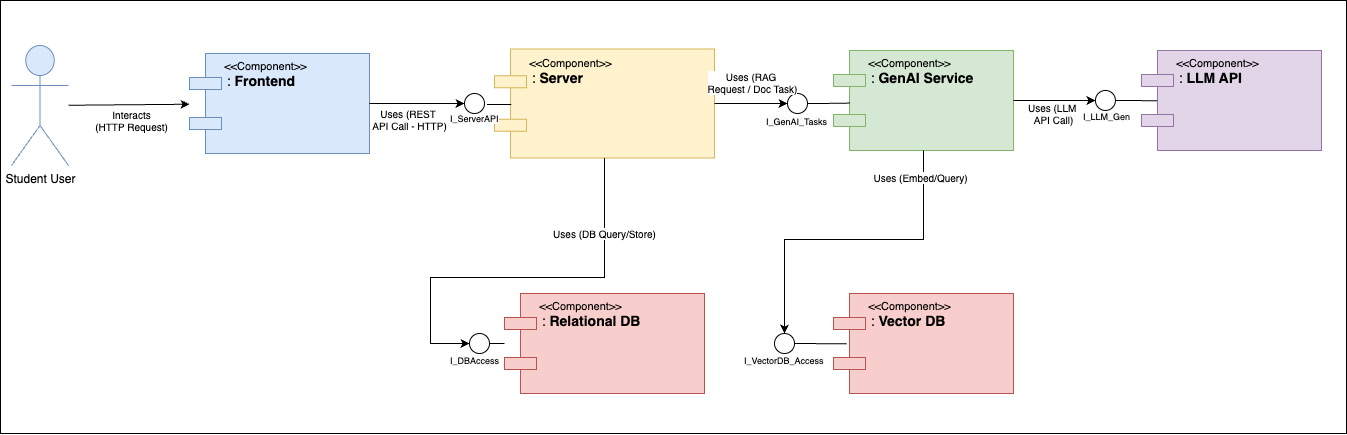

The diagram above was exported from draw.io. Its source (the exported page's mxGraphModel, read from the mxfile embedded in the PNG):
<mxGraphModel dx="1563" dy="1473" grid="0" gridSize="10" guides="1" tooltips="1" connect="1" arrows="1" fold="1" page="1" pageScale="1" pageWidth="850" pageHeight="1100" math="0" shadow="0">
  <root>
    <mxCell id="0" />
    <mxCell id="1" parent="0" />
    <mxCell id="EqkIUstCXfW3UN8TAj6S-1" value="" style="rounded=0;whiteSpace=wrap;html=1;" vertex="1" parent="1">
      <mxGeometry y="327" width="1346" height="433" as="geometry" />
    </mxCell>
    <mxCell id="UZV6XDbANI2AXiicOF9i-1" value="Student User" style="shape=umlActor;verticalLabelPosition=bottom;verticalAlign=top;html=1;outlineConnect=0;fillColor=#dae8fc;strokeColor=#6c8ebf;" vertex="1" parent="1">
      <mxGeometry x="11" y="372" width="57" height="120" as="geometry" />
    </mxCell>
    <mxCell id="UZV6XDbANI2AXiicOF9i-2" value="&amp;nbsp; &amp;nbsp;&amp;lt;&amp;lt;Component&amp;gt;&amp;gt;&lt;div style=&quot;text-align: right; margin-right: 4px;&quot;&gt;&lt;/div&gt;&lt;div&gt;&lt;font style=&quot;font-size: 14px;&quot;&gt;&amp;nbsp; &amp;nbsp;: &lt;b style=&quot;&quot;&gt;Frontend&lt;/b&gt;&lt;/font&gt;&lt;/div&gt;" style="shape=component;whiteSpace=wrap;html=1;align=left;spacingLeft=24;fillColor=#dae8fc;strokeColor=#6c8ebf;verticalAlign=top;fontSize=11;" vertex="1" parent="1">
      <mxGeometry x="189" y="380" width="180" height="100" as="geometry" />
    </mxCell>
    <mxCell id="UZV6XDbANI2AXiicOF9i-3" value="&lt;span style=&quot;color: rgb(0, 0, 0); font-size: 11px;&quot;&gt;&amp;nbsp; &amp;nbsp;&amp;lt;&amp;lt;Component&amp;gt;&amp;gt;&lt;/span&gt;&lt;div style=&quot;scrollbar-color: light-dark(#e2e2e2, #4b4b4b)&lt;br/&gt;&#09;&#09;&#09;&#09;&#09;light-dark(#fbfbfb, var(--dark-panel-color)); font-size: 11px; text-align: right; margin-right: 4px;&quot;&gt;&lt;/div&gt;&lt;div style=&quot;scrollbar-color: light-dark(#e2e2e2, #4b4b4b)&lt;br/&gt;&#09;&#09;&#09;&#09;&#09;light-dark(#fbfbfb, var(--dark-panel-color)); font-size: 11px;&quot;&gt;&lt;font style=&quot;scrollbar-color: light-dark(#e2e2e2, #4b4b4b)&lt;br/&gt;&#09;&#09;&#09;&#09;&#09;light-dark(#fbfbfb, var(--dark-panel-color)); font-size: 14px;&quot;&gt;&amp;nbsp; &amp;nbsp;:&amp;nbsp;&lt;b style=&quot;scrollbar-color: light-dark(#e2e2e2, #4b4b4b)&lt;br/&gt;&#09;&#09;&#09;&#09;&#09;light-dark(#fbfbfb, var(--dark-panel-color));&quot;&gt;Server&lt;/b&gt;&lt;/font&gt;&lt;/div&gt;&lt;div style=&quot;text-align: right; margin-right: 4px;&quot;&gt;&lt;/div&gt;" style="shape=component;whiteSpace=wrap;html=1;align=left;spacingLeft=24;fillColor=#fff2cc;strokeColor=#d6b656;verticalAlign=top;fontSize=12;" vertex="1" parent="1">
      <mxGeometry x="494" y="375.5" width="220" height="109" as="geometry" />
    </mxCell>
    <mxCell id="UZV6XDbANI2AXiicOF9i-9" value="&lt;span style=&quot;color: rgb(0, 0, 0);&quot;&gt;&amp;nbsp; &amp;nbsp;&amp;lt;&amp;lt;Component&amp;gt;&amp;gt;&lt;/span&gt;&lt;div style=&quot;scrollbar-color: light-dark(#e2e2e2, #4b4b4b)&lt;br/&gt;&#09;&#09;&#09;&#09;&#09;light-dark(#fbfbfb, var(--dark-panel-color)); text-align: right; margin-right: 4px;&quot;&gt;&lt;/div&gt;&lt;div style=&quot;scrollbar-color: light-dark(#e2e2e2, #4b4b4b)&lt;br/&gt;&#09;&#09;&#09;&#09;&#09;light-dark(#fbfbfb, var(--dark-panel-color));&quot;&gt;&lt;font style=&quot;scrollbar-color: light-dark(#e2e2e2, #4b4b4b)&lt;br/&gt;&#09;&#09;&#09;&#09;&#09;light-dark(#fbfbfb, var(--dark-panel-color)); font-size: 14px;&quot;&gt;&amp;nbsp; &amp;nbsp;:&amp;nbsp;&lt;b style=&quot;scrollbar-color: light-dark(#e2e2e2, #4b4b4b)&lt;br/&gt;&#09;&#09;&#09;&#09;&#09;light-dark(#fbfbfb, var(--dark-panel-color));&quot;&gt;GenAI Service&lt;/b&gt;&lt;/font&gt;&lt;/div&gt;&lt;div style=&quot;text-align: right; margin-right: 4px;&quot;&gt;&lt;/div&gt;" style="shape=component;whiteSpace=wrap;html=1;align=left;spacingLeft=24;fillColor=#d5e8d4;strokeColor=#82b366;verticalAlign=top;fontSize=11;" vertex="1" parent="1">
      <mxGeometry x="833" y="376.97" width="180" height="100" as="geometry" />
    </mxCell>
    <mxCell id="UZV6XDbANI2AXiicOF9i-10" value="&lt;span style=&quot;color: rgb(0, 0, 0);&quot;&gt;&amp;nbsp; &amp;nbsp;&amp;lt;&amp;lt;Component&amp;gt;&amp;gt;&lt;/span&gt;&lt;div style=&quot;scrollbar-color: light-dark(#e2e2e2, #4b4b4b)&lt;br/&gt;&#09;&#09;&#09;&#09;&#09;light-dark(#fbfbfb, var(--dark-panel-color)); text-align: right; margin-right: 4px;&quot;&gt;&lt;/div&gt;&lt;div style=&quot;scrollbar-color: light-dark(#e2e2e2, #4b4b4b)&lt;br/&gt;&#09;&#09;&#09;&#09;&#09;light-dark(#fbfbfb, var(--dark-panel-color));&quot;&gt;&lt;font style=&quot;scrollbar-color: light-dark(#e2e2e2, #4b4b4b)&lt;br/&gt;&#09;&#09;&#09;&#09;&#09;light-dark(#fbfbfb, var(--dark-panel-color)); font-size: 14px;&quot;&gt;&amp;nbsp; &amp;nbsp;:&amp;nbsp;&lt;b style=&quot;scrollbar-color: light-dark(#e2e2e2, #4b4b4b)&lt;br/&gt;&#09;&#09;&#09;&#09;&#09;light-dark(#fbfbfb, var(--dark-panel-color));&quot;&gt;Relational DB&lt;/b&gt;&lt;/font&gt;&lt;/div&gt;&lt;div style=&quot;text-align: right; margin-right: 4px;&quot;&gt;&lt;/div&gt;" style="shape=component;whiteSpace=wrap;html=1;align=left;spacingLeft=24;fillColor=#f8cecc;strokeColor=#b85450;verticalAlign=top;fontSize=11;" vertex="1" parent="1">
      <mxGeometry x="504" y="620" width="200" height="100" as="geometry" />
    </mxCell>
    <mxCell id="UZV6XDbANI2AXiicOF9i-11" value="&lt;span style=&quot;color: rgb(0, 0, 0);&quot;&gt;&amp;nbsp; &amp;nbsp;&amp;lt;&amp;lt;Component&amp;gt;&amp;gt;&lt;/span&gt;&lt;div style=&quot;scrollbar-color: light-dark(#e2e2e2, #4b4b4b)&lt;br/&gt;&#09;&#09;&#09;&#09;&#09;light-dark(#fbfbfb, var(--dark-panel-color)); text-align: right; margin-right: 4px;&quot;&gt;&lt;/div&gt;&lt;div style=&quot;scrollbar-color: light-dark(#e2e2e2, #4b4b4b)&lt;br/&gt;&#09;&#09;&#09;&#09;&#09;light-dark(#fbfbfb, var(--dark-panel-color));&quot;&gt;&lt;font style=&quot;scrollbar-color: light-dark(#e2e2e2, #4b4b4b)&lt;br/&gt;&#09;&#09;&#09;&#09;&#09;light-dark(#fbfbfb, var(--dark-panel-color)); font-size: 14px;&quot;&gt;&amp;nbsp; &amp;nbsp;:&amp;nbsp;&lt;b style=&quot;scrollbar-color: light-dark(#e2e2e2, #4b4b4b)&lt;br/&gt;&#09;&#09;&#09;&#09;&#09;light-dark(#fbfbfb, var(--dark-panel-color));&quot;&gt;Vector DB&lt;/b&gt;&lt;/font&gt;&lt;/div&gt;&lt;div style=&quot;text-align: right; margin-right: 4px;&quot;&gt;&lt;/div&gt;" style="shape=component;whiteSpace=wrap;html=1;align=left;spacingLeft=24;fillColor=#f8cecc;strokeColor=#b85450;verticalAlign=top;fontSize=11;" vertex="1" parent="1">
      <mxGeometry x="833" y="620" width="180" height="100" as="geometry" />
    </mxCell>
    <mxCell id="UZV6XDbANI2AXiicOF9i-12" value="&lt;span style=&quot;color: rgb(0, 0, 0);&quot;&gt;&amp;nbsp; &amp;nbsp;&amp;lt;&amp;lt;Component&amp;gt;&amp;gt;&lt;/span&gt;&lt;div style=&quot;scrollbar-color: light-dark(#e2e2e2, #4b4b4b)&lt;br/&gt;&#09;&#09;&#09;&#09;&#09;light-dark(#fbfbfb, var(--dark-panel-color)); text-align: right; margin-right: 4px;&quot;&gt;&lt;/div&gt;&lt;div style=&quot;scrollbar-color: light-dark(#e2e2e2, #4b4b4b)&lt;br/&gt;&#09;&#09;&#09;&#09;&#09;light-dark(#fbfbfb, var(--dark-panel-color));&quot;&gt;&lt;font style=&quot;scrollbar-color: light-dark(#e2e2e2, #4b4b4b)&lt;br/&gt;&#09;&#09;&#09;&#09;&#09;light-dark(#fbfbfb, var(--dark-panel-color)); font-size: 14px;&quot;&gt;&amp;nbsp; &amp;nbsp;:&amp;nbsp;&lt;b style=&quot;scrollbar-color: light-dark(#e2e2e2, #4b4b4b)&lt;br/&gt;&#09;&#09;&#09;&#09;&#09;light-dark(#fbfbfb, var(--dark-panel-color));&quot;&gt;LLM API&lt;/b&gt;&lt;/font&gt;&lt;/div&gt;&lt;div style=&quot;text-align: right; margin-right: 4px;&quot;&gt;&lt;/div&gt;" style="shape=component;whiteSpace=wrap;html=1;align=left;spacingLeft=24;fillColor=#e1d5e7;strokeColor=#9673a6;verticalAlign=top;fontSize=11;" vertex="1" parent="1">
      <mxGeometry x="1141" y="376.97" width="180" height="100" as="geometry" />
    </mxCell>
    <mxCell id="UZV6XDbANI2AXiicOF9i-13" value="" style="shape=ellipse;perimeter=ellipsePerimeter;whiteSpace=wrap;html=1;align=center;aspect=fixed;fontSize=9;fillColor=#FFFFFF;strokeColor=#000000;width=20;height=20;" vertex="1" parent="1">
      <mxGeometry x="464" y="420" width="20" height="20" as="geometry" />
    </mxCell>
    <mxCell id="UZV6XDbANI2AXiicOF9i-14" value="" style="shape=ellipse;perimeter=ellipsePerimeter;whiteSpace=wrap;html=1;align=center;aspect=fixed;fontSize=9;fillColor=#FFFFFF;strokeColor=#000000;width=20;height=20;" vertex="1" parent="1">
      <mxGeometry x="469" y="660" width="20" height="20" as="geometry" />
    </mxCell>
    <mxCell id="UZV6XDbANI2AXiicOF9i-15" value="" style="shape=ellipse;perimeter=ellipsePerimeter;whiteSpace=wrap;html=1;align=center;aspect=fixed;fontSize=9;fillColor=#FFFFFF;strokeColor=#000000;width=20;height=20;" vertex="1" parent="1">
      <mxGeometry x="787" y="420" width="20" height="20" as="geometry" />
    </mxCell>
    <mxCell id="UZV6XDbANI2AXiicOF9i-16" value="" style="shape=ellipse;perimeter=ellipsePerimeter;whiteSpace=wrap;html=1;align=center;aspect=fixed;fontSize=9;fillColor=#FFFFFF;strokeColor=#000000;width=20;height=20;" vertex="1" parent="1">
      <mxGeometry x="774" y="660" width="20" height="20" as="geometry" />
    </mxCell>
    <mxCell id="UZV6XDbANI2AXiicOF9i-17" value="" style="shape=ellipse;perimeter=ellipsePerimeter;whiteSpace=wrap;html=1;align=center;aspect=fixed;fontSize=9;fillColor=#FFFFFF;strokeColor=#000000;width=20;height=20;" vertex="1" parent="1">
      <mxGeometry x="1094.94" y="416.97" width="20" height="20" as="geometry" />
    </mxCell>
    <mxCell id="UZV6XDbANI2AXiicOF9i-18" value="Interacts&lt;div&gt;(HTTP Request)&lt;/div&gt;" style="endArrow=classic;html=1;rounded=0;fontSize=10;" edge="1" parent="1" source="UZV6XDbANI2AXiicOF9i-1" target="UZV6XDbANI2AXiicOF9i-2">
      <mxGeometry x="0.0176" y="-16" width="50" height="50" relative="1" as="geometry">
        <mxPoint x="150" y="430" as="sourcePoint" />
        <mxPoint x="190" y="430" as="targetPoint" />
        <mxPoint as="offset" />
      </mxGeometry>
    </mxCell>
    <mxCell id="UZV6XDbANI2AXiicOF9i-19" value="Uses (REST&amp;nbsp;&lt;div&gt;API Call - HTTP)&lt;/div&gt;" style="endArrow=classic;html=1;rounded=0;entryX=0;entryY=0.5;entryDx=0;entryDy=0;exitX=1;exitY=0.5;exitDx=0;exitDy=0;fontSize=10;" edge="1" parent="1" source="UZV6XDbANI2AXiicOF9i-2" target="UZV6XDbANI2AXiicOF9i-13">
      <mxGeometry x="-0.1579" y="-16" width="50" height="50" relative="1" as="geometry">
        <mxPoint x="390" y="430" as="sourcePoint" />
        <mxPoint x="400" y="430" as="targetPoint" />
        <mxPoint as="offset" />
      </mxGeometry>
    </mxCell>
    <mxCell id="UZV6XDbANI2AXiicOF9i-20" value="Uses (DB Query/Store)" style="endArrow=classic;html=1;rounded=0;exitX=0.5;exitY=1;exitDx=0;exitDy=0;entryX=0;entryY=0.5;entryDx=0;entryDy=0;fontSize=10;edgeStyle=orthogonalEdgeStyle;" edge="1" parent="1" source="UZV6XDbANI2AXiicOF9i-3" target="UZV6XDbANI2AXiicOF9i-14">
      <mxGeometry x="-0.6279" width="50" height="50" relative="1" as="geometry">
        <mxPoint x="550" y="590" as="sourcePoint" />
        <mxPoint x="430" y="670" as="targetPoint" />
        <Array as="points">
          <mxPoint x="604" y="604" />
          <mxPoint x="430" y="604" />
          <mxPoint x="430" y="670" />
        </Array>
        <mxPoint as="offset" />
      </mxGeometry>
    </mxCell>
    <mxCell id="UZV6XDbANI2AXiicOF9i-21" value="Uses (RAG&amp;nbsp;&lt;div&gt;Request / Doc Task)&lt;/div&gt;" style="endArrow=classic;html=1;rounded=0;exitX=1;exitY=0.5;exitDx=0;exitDy=0;entryX=0;entryY=0.5;entryDx=0;entryDy=0;fontSize=10;edgeStyle=orthogonalEdgeStyle;" edge="1" parent="1" source="UZV6XDbANI2AXiicOF9i-3" target="UZV6XDbANI2AXiicOF9i-15">
      <mxGeometry x="0.0411" y="21" width="50" height="50" relative="1" as="geometry">
        <mxPoint x="724" y="430" as="sourcePoint" />
        <mxPoint x="734" y="430" as="targetPoint" />
        <mxPoint as="offset" />
      </mxGeometry>
    </mxCell>
    <mxCell id="UZV6XDbANI2AXiicOF9i-22" value="Uses (Embed/Query)" style="endArrow=classic;html=1;rounded=0;exitX=0.5;exitY=1;exitDx=0;exitDy=0;entryX=0.5;entryY=0;entryDx=0;entryDy=0;fontSize=10;edgeStyle=orthogonalEdgeStyle;" edge="1" parent="1" source="UZV6XDbANI2AXiicOF9i-9" target="UZV6XDbANI2AXiicOF9i-16">
      <mxGeometry x="-0.8242" y="-3" width="50" height="50" relative="1" as="geometry">
        <mxPoint x="886" y="476.97" as="sourcePoint" />
        <mxPoint x="717" y="670" as="targetPoint" />
        <Array as="points">
          <mxPoint x="923" y="566" />
          <mxPoint x="784" y="566" />
        </Array>
        <mxPoint as="offset" />
      </mxGeometry>
    </mxCell>
    <mxCell id="UZV6XDbANI2AXiicOF9i-23" value="Uses (LLM&amp;nbsp;&lt;div&gt;API Call)&lt;/div&gt;" style="endArrow=classic;html=1;rounded=0;exitX=1;exitY=0.5;exitDx=0;exitDy=0;entryX=0;entryY=0.5;entryDx=0;entryDy=0;fontSize=10;" edge="1" parent="1" source="UZV6XDbANI2AXiicOF9i-9" target="UZV6XDbANI2AXiicOF9i-17">
      <mxGeometry x="-0.0237" y="-13" width="50" height="50" relative="1" as="geometry">
        <mxPoint x="964" y="430" as="sourcePoint" />
        <mxPoint x="974" y="430" as="targetPoint" />
        <mxPoint as="offset" />
      </mxGeometry>
    </mxCell>
    <mxCell id="UZV6XDbANI2AXiicOF9i-24" style="endArrow=none;html=1;rounded=0;fontSize=10;entryX=0.076;entryY=0.492;entryDx=0;entryDy=0;exitX=0.5;exitY=0;exitDx=0;exitDy=0;edgeStyle=orthogonalEdgeStyle;entryPerimeter=0;" edge="1" parent="1" source="VTtOvla17lwvXoKXdora-6" target="UZV6XDbANI2AXiicOF9i-3">
      <mxGeometry width="50" height="50" relative="1" as="geometry">
        <mxPoint x="430" y="430" as="sourcePoint" />
        <mxPoint x="440" y="430" as="targetPoint" />
        <Array as="points">
          <mxPoint x="511" y="431" />
        </Array>
      </mxGeometry>
    </mxCell>
    <mxCell id="UZV6XDbANI2AXiicOF9i-25" style="endArrow=none;html=1;rounded=0;fontSize=10;entryX=0;entryY=0.5;entryDx=0;entryDy=0;exitX=1;exitY=0.5;exitDx=0;exitDy=0;" edge="1" parent="1" source="UZV6XDbANI2AXiicOF9i-14" target="UZV6XDbANI2AXiicOF9i-10">
      <mxGeometry width="50" height="50" relative="1" as="geometry">
        <mxPoint x="494" y="670" as="sourcePoint" />
        <mxPoint x="504" y="670" as="targetPoint" />
      </mxGeometry>
    </mxCell>
    <mxCell id="UZV6XDbANI2AXiicOF9i-26" style="endArrow=none;html=1;rounded=0;fontSize=10;entryX=0.091;entryY=0.526;entryDx=0;entryDy=0;exitX=1;exitY=0.5;exitDx=0;exitDy=0;edgeStyle=orthogonalEdgeStyle;entryPerimeter=0;" edge="1" parent="1" source="UZV6XDbANI2AXiicOF9i-15" target="UZV6XDbANI2AXiicOF9i-9">
      <mxGeometry width="50" height="50" relative="1" as="geometry">
        <mxPoint x="764" y="430" as="sourcePoint" />
        <mxPoint x="774" y="430" as="targetPoint" />
      </mxGeometry>
    </mxCell>
    <mxCell id="UZV6XDbANI2AXiicOF9i-27" style="endArrow=none;html=1;rounded=0;fontSize=10;entryX=0.074;entryY=0.503;entryDx=0;entryDy=0;exitX=1;exitY=0.5;exitDx=0;exitDy=0;entryPerimeter=0;" edge="1" parent="1" source="UZV6XDbANI2AXiicOF9i-16" target="UZV6XDbANI2AXiicOF9i-11">
      <mxGeometry width="50" height="50" relative="1" as="geometry">
        <mxPoint x="727" y="670" as="sourcePoint" />
        <mxPoint x="737" y="670" as="targetPoint" />
      </mxGeometry>
    </mxCell>
    <mxCell id="UZV6XDbANI2AXiicOF9i-28" style="endArrow=none;html=1;rounded=0;fontSize=10;entryX=0.088;entryY=0.503;entryDx=0;entryDy=0;exitX=1;exitY=0.5;exitDx=0;exitDy=0;edgeStyle=orthogonalEdgeStyle;entryPerimeter=0;" edge="1" parent="1" source="UZV6XDbANI2AXiicOF9i-17" target="UZV6XDbANI2AXiicOF9i-12">
      <mxGeometry width="50" height="50" relative="1" as="geometry">
        <mxPoint x="1114.94" y="426.97" as="sourcePoint" />
        <mxPoint x="1124.94" y="426.97" as="targetPoint" />
      </mxGeometry>
    </mxCell>
    <mxCell id="VTtOvla17lwvXoKXdora-2" value="&lt;span style=&quot;color: rgb(0, 0, 0); font-family: Helvetica; font-size: 9px; font-style: normal; font-variant-ligatures: normal; font-variant-caps: normal; font-weight: 400; letter-spacing: normal; orphans: 2; text-align: center; text-indent: 0px; text-transform: none; widows: 2; word-spacing: 0px; -webkit-text-stroke-width: 0px; white-space: normal; background-color: rgb(251, 251, 251); text-decoration-thickness: initial; text-decoration-style: initial; text-decoration-color: initial; display: inline !important; float: none;&quot;&gt;I_DBAccess&lt;/span&gt;" style="text;whiteSpace=wrap;html=1;" vertex="1" parent="1">
      <mxGeometry x="448.00188860954114" y="672.9952064806349" width="77" height="36" as="geometry" />
    </mxCell>
    <mxCell id="VTtOvla17lwvXoKXdora-3" value="&lt;span style=&quot;color: rgb(0, 0, 0); font-family: Helvetica; font-size: 9px; font-style: normal; font-variant-ligatures: normal; font-variant-caps: normal; font-weight: 400; letter-spacing: normal; orphans: 2; text-align: center; text-indent: 0px; text-transform: none; widows: 2; word-spacing: 0px; -webkit-text-stroke-width: 0px; white-space: normal; background-color: rgb(251, 251, 251); text-decoration-thickness: initial; text-decoration-style: initial; text-decoration-color: initial; display: inline !important; float: none;&quot;&gt;I_VectorDB_Access&lt;/span&gt;" style="text;whiteSpace=wrap;html=1;" vertex="1" parent="1">
      <mxGeometry x="741.9986254882813" y="672.9917395019531" width="108" height="36" as="geometry" />
    </mxCell>
    <mxCell id="VTtOvla17lwvXoKXdora-6" value="&lt;span style=&quot;color: rgb(0, 0, 0); font-family: Helvetica; font-size: 9px; font-style: normal; font-variant-ligatures: normal; font-variant-caps: normal; font-weight: 400; letter-spacing: normal; orphans: 2; text-align: center; text-indent: 0px; text-transform: none; widows: 2; word-spacing: 0px; -webkit-text-stroke-width: 0px; white-space: normal; background-color: rgb(251, 251, 251); text-decoration-thickness: initial; text-decoration-style: initial; text-decoration-color: initial; display: inline !important; float: none;&quot;&gt;I_ServerAPI&lt;/span&gt;" style="text;whiteSpace=wrap;html=1;" vertex="1" parent="1">
      <mxGeometry x="448.00271546111713" y="430.999220517915" width="77" height="36" as="geometry" />
    </mxCell>
    <mxCell id="VTtOvla17lwvXoKXdora-7" value="&lt;span style=&quot;color: rgb(0, 0, 0); font-family: Helvetica; font-size: 9px; font-style: normal; font-variant-ligatures: normal; font-variant-caps: normal; font-weight: 400; letter-spacing: normal; orphans: 2; text-align: center; text-indent: 0px; text-transform: none; widows: 2; word-spacing: 0px; -webkit-text-stroke-width: 0px; white-space: normal; background-color: rgb(251, 251, 251); text-decoration-thickness: initial; text-decoration-style: initial; text-decoration-color: initial; display: inline !important; float: none;&quot;&gt;I_GenAI_Tasks&lt;/span&gt;" style="text;whiteSpace=wrap;html=1;" vertex="1" parent="1">
      <mxGeometry x="764" y="434" width="66" height="26" as="geometry" />
    </mxCell>
    <mxCell id="VTtOvla17lwvXoKXdora-8" value="&lt;span style=&quot;color: rgb(0, 0, 0); font-family: Helvetica; font-size: 9px; font-style: normal; font-variant-ligatures: normal; font-variant-caps: normal; font-weight: 400; letter-spacing: normal; orphans: 2; text-align: center; text-indent: 0px; text-transform: none; widows: 2; word-spacing: 0px; -webkit-text-stroke-width: 0px; white-space: normal; background-color: rgb(251, 251, 251); text-decoration-thickness: initial; text-decoration-style: initial; text-decoration-color: initial; display: inline !important; float: none;&quot;&gt;I_LLM_Gen&lt;/span&gt;" style="text;whiteSpace=wrap;html=1;" vertex="1" parent="1">
      <mxGeometry x="1081" y="429" width="52" height="36" as="geometry" />
    </mxCell>
  </root>
</mxGraphModel>